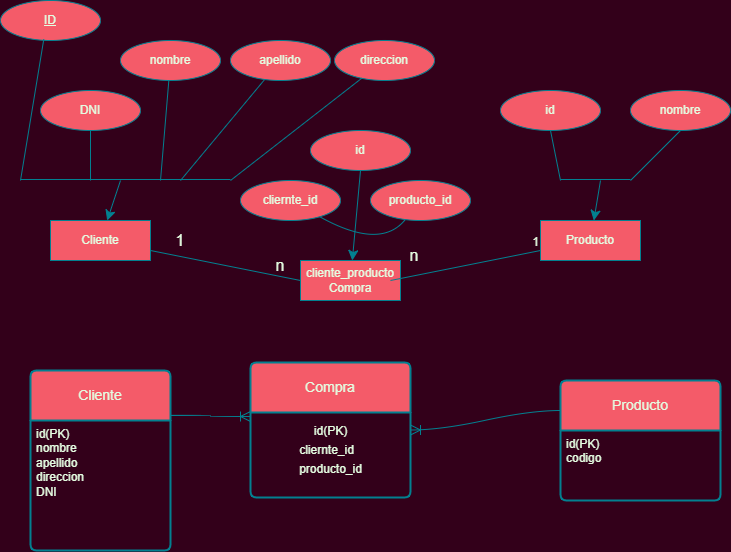

The diagram above was exported from draw.io. Its source (the exported page's mxGraphModel, read from the mxfile embedded in the PNG):
<mxGraphModel dx="967" dy="1908" grid="1" gridSize="10" guides="1" tooltips="1" connect="1" arrows="1" fold="1" page="1" pageScale="1" pageWidth="827" pageHeight="1169" background="#33001A" math="0" shadow="0">
  <root>
    <mxCell id="0" />
    <mxCell id="1" parent="0" />
    <mxCell id="t4OAmNp4k5x8Labf2Eoy-1" value="Cliente" style="swimlane;childLayout=stackLayout;horizontal=1;startSize=50;horizontalStack=0;rounded=1;fontSize=14;fontStyle=0;strokeWidth=2;resizeParent=0;resizeLast=1;shadow=0;dashed=0;align=center;arcSize=4;whiteSpace=wrap;html=1;labelBackgroundColor=none;fillColor=#F45B69;strokeColor=#028090;fontColor=#E4FDE1;" vertex="1" parent="1">
      <mxGeometry x="60" y="-290" width="140" height="180" as="geometry" />
    </mxCell>
    <mxCell id="t4OAmNp4k5x8Labf2Eoy-2" value="id(PK)&lt;br&gt;nombre&lt;div&gt;apellido&lt;/div&gt;&lt;div&gt;direccion&lt;br&gt;&lt;/div&gt;&lt;div&gt;DNI&lt;/div&gt;" style="align=left;strokeColor=none;fillColor=none;spacingLeft=4;fontSize=12;verticalAlign=top;resizable=0;rotatable=0;part=1;html=1;labelBackgroundColor=none;fontColor=#E4FDE1;" vertex="1" parent="t4OAmNp4k5x8Labf2Eoy-1">
      <mxGeometry y="50" width="140" height="130" as="geometry" />
    </mxCell>
    <mxCell id="t4OAmNp4k5x8Labf2Eoy-3" value="Producto" style="swimlane;childLayout=stackLayout;horizontal=1;startSize=50;horizontalStack=0;rounded=1;fontSize=14;fontStyle=0;strokeWidth=2;resizeParent=0;resizeLast=1;shadow=0;dashed=0;align=center;arcSize=4;whiteSpace=wrap;html=1;strokeColor=#028090;labelBackgroundColor=none;fillColor=#F45B69;fontColor=#E4FDE1;" vertex="1" parent="1">
      <mxGeometry x="590" y="-280" width="160" height="120" as="geometry" />
    </mxCell>
    <mxCell id="t4OAmNp4k5x8Labf2Eoy-4" value="id(PK)&lt;div&gt;codigo&lt;/div&gt;" style="align=left;strokeColor=none;fillColor=none;spacingLeft=4;fontSize=12;verticalAlign=top;resizable=0;rotatable=0;part=1;html=1;labelBackgroundColor=none;fontColor=#E4FDE1;" vertex="1" parent="t4OAmNp4k5x8Labf2Eoy-3">
      <mxGeometry y="50" width="160" height="70" as="geometry" />
    </mxCell>
    <mxCell id="t4OAmNp4k5x8Labf2Eoy-10" style="edgeStyle=none;curved=1;rounded=0;orthogonalLoop=1;jettySize=auto;html=1;exitX=0.5;exitY=1;exitDx=0;exitDy=0;fontSize=12;startSize=8;endSize=8;labelBackgroundColor=none;strokeColor=#028090;fontColor=default;" edge="1" parent="1" source="t4OAmNp4k5x8Labf2Eoy-13">
      <mxGeometry relative="1" as="geometry">
        <mxPoint x="140" y="-410" as="targetPoint" />
        <Array as="points">
          <mxPoint x="140" y="-410" />
        </Array>
      </mxGeometry>
    </mxCell>
    <mxCell id="t4OAmNp4k5x8Labf2Eoy-5" value="nombre" style="ellipse;whiteSpace=wrap;html=1;align=center;labelBackgroundColor=none;fillColor=#F45B69;strokeColor=#028090;fontColor=#E4FDE1;" vertex="1" parent="1">
      <mxGeometry x="150" y="-620" width="100" height="40" as="geometry" />
    </mxCell>
    <mxCell id="t4OAmNp4k5x8Labf2Eoy-7" value="direccion" style="ellipse;whiteSpace=wrap;html=1;align=center;labelBackgroundColor=none;fillColor=#F45B69;strokeColor=#028090;fontColor=#E4FDE1;" vertex="1" parent="1">
      <mxGeometry x="364" y="-620" width="100" height="40" as="geometry" />
    </mxCell>
    <mxCell id="t4OAmNp4k5x8Labf2Eoy-8" value="apellido" style="ellipse;whiteSpace=wrap;html=1;align=center;labelBackgroundColor=none;fillColor=#F45B69;strokeColor=#028090;fontColor=#E4FDE1;" vertex="1" parent="1">
      <mxGeometry x="260" y="-620" width="100" height="40" as="geometry" />
    </mxCell>
    <mxCell id="t4OAmNp4k5x8Labf2Eoy-11" style="edgeStyle=none;curved=1;rounded=0;orthogonalLoop=1;jettySize=auto;html=1;exitX=0.5;exitY=1;exitDx=0;exitDy=0;fontSize=12;startSize=8;endSize=8;labelBackgroundColor=none;strokeColor=#028090;fontColor=default;" edge="1" parent="1" source="t4OAmNp4k5x8Labf2Eoy-13" target="t4OAmNp4k5x8Labf2Eoy-13">
      <mxGeometry relative="1" as="geometry" />
    </mxCell>
    <mxCell id="t4OAmNp4k5x8Labf2Eoy-16" value="Producto" style="whiteSpace=wrap;html=1;align=center;labelBackgroundColor=none;fillColor=#F45B69;strokeColor=#028090;fontColor=#E4FDE1;" vertex="1" parent="1">
      <mxGeometry x="570" y="-440" width="100" height="40" as="geometry" />
    </mxCell>
    <mxCell id="t4OAmNp4k5x8Labf2Eoy-13" value="Cliente" style="whiteSpace=wrap;html=1;align=center;labelBackgroundColor=none;fillColor=#F45B69;strokeColor=#028090;fontColor=#E4FDE1;" vertex="1" parent="1">
      <mxGeometry x="80" y="-440" width="100" height="40" as="geometry" />
    </mxCell>
    <mxCell id="t4OAmNp4k5x8Labf2Eoy-20" value="ID" style="ellipse;whiteSpace=wrap;html=1;align=center;fontStyle=4;labelBackgroundColor=none;fillColor=#F45B69;strokeColor=#028090;fontColor=#E4FDE1;" vertex="1" parent="1">
      <mxGeometry x="30" y="-660" width="100" height="40" as="geometry" />
    </mxCell>
    <mxCell id="t4OAmNp4k5x8Labf2Eoy-22" value="DNI" style="ellipse;whiteSpace=wrap;html=1;align=center;labelBackgroundColor=none;fillColor=#F45B69;strokeColor=#028090;fontColor=#E4FDE1;" vertex="1" parent="1">
      <mxGeometry x="70" y="-570" width="100" height="40" as="geometry" />
    </mxCell>
    <mxCell id="t4OAmNp4k5x8Labf2Eoy-23" value="cliente_producto&lt;div&gt;Compra&lt;/div&gt;" style="whiteSpace=wrap;html=1;align=center;labelBackgroundColor=none;fillColor=#F45B69;strokeColor=#028090;fontColor=#E4FDE1;" vertex="1" parent="1">
      <mxGeometry x="330" y="-400" width="100" height="40" as="geometry" />
    </mxCell>
    <mxCell id="t4OAmNp4k5x8Labf2Eoy-24" value="cliernte_id" style="ellipse;whiteSpace=wrap;html=1;align=center;labelBackgroundColor=none;fillColor=#F45B69;strokeColor=#028090;fontColor=#E4FDE1;" vertex="1" parent="1">
      <mxGeometry x="270" y="-480" width="100" height="40" as="geometry" />
    </mxCell>
    <mxCell id="t4OAmNp4k5x8Labf2Eoy-25" value="producto_id" style="ellipse;whiteSpace=wrap;html=1;align=center;labelBackgroundColor=none;fillColor=#F45B69;strokeColor=#028090;fontColor=#E4FDE1;" vertex="1" parent="1">
      <mxGeometry x="400" y="-480" width="100" height="40" as="geometry" />
    </mxCell>
    <mxCell id="t4OAmNp4k5x8Labf2Eoy-28" value="id" style="ellipse;whiteSpace=wrap;html=1;align=center;labelBackgroundColor=none;fillColor=#F45B69;strokeColor=#028090;fontColor=#E4FDE1;" vertex="1" parent="1">
      <mxGeometry x="530" y="-570" width="100" height="40" as="geometry" />
    </mxCell>
    <mxCell id="t4OAmNp4k5x8Labf2Eoy-29" value="nombre" style="ellipse;whiteSpace=wrap;html=1;align=center;labelBackgroundColor=none;fillColor=#F45B69;strokeColor=#028090;fontColor=#E4FDE1;" vertex="1" parent="1">
      <mxGeometry x="660" y="-570" width="100" height="40" as="geometry" />
    </mxCell>
    <mxCell id="t4OAmNp4k5x8Labf2Eoy-32" value="" style="endArrow=none;html=1;rounded=0;fontSize=12;startSize=8;endSize=8;curved=1;entryX=0;entryY=0.5;entryDx=0;entryDy=0;labelBackgroundColor=none;strokeColor=#028090;fontColor=default;" edge="1" parent="1" source="t4OAmNp4k5x8Labf2Eoy-13" target="t4OAmNp4k5x8Labf2Eoy-23">
      <mxGeometry relative="1" as="geometry">
        <mxPoint x="190" y="-390" as="sourcePoint" />
        <mxPoint x="350" y="-390" as="targetPoint" />
      </mxGeometry>
    </mxCell>
    <mxCell id="t4OAmNp4k5x8Labf2Eoy-33" value="" style="endArrow=none;html=1;rounded=0;fontSize=12;startSize=8;endSize=8;curved=1;labelBackgroundColor=none;strokeColor=#028090;fontColor=default;" edge="1" parent="1" target="t4OAmNp4k5x8Labf2Eoy-16">
      <mxGeometry relative="1" as="geometry">
        <mxPoint x="420" y="-380" as="sourcePoint" />
        <mxPoint x="580" y="-380" as="targetPoint" />
      </mxGeometry>
    </mxCell>
    <mxCell id="t4OAmNp4k5x8Labf2Eoy-34" value="1" style="resizable=0;html=1;whiteSpace=wrap;align=right;verticalAlign=bottom;labelBackgroundColor=none;fillColor=#F45B69;strokeColor=#028090;fontColor=#E4FDE1;" connectable="0" vertex="1" parent="t4OAmNp4k5x8Labf2Eoy-33">
      <mxGeometry x="1" relative="1" as="geometry" />
    </mxCell>
    <mxCell id="t4OAmNp4k5x8Labf2Eoy-35" value="n" style="text;html=1;align=center;verticalAlign=middle;whiteSpace=wrap;rounded=0;fontSize=16;labelBackgroundColor=none;fontColor=#E4FDE1;" vertex="1" parent="1">
      <mxGeometry x="414" y="-420" width="60" height="30" as="geometry" />
    </mxCell>
    <mxCell id="t4OAmNp4k5x8Labf2Eoy-37" value="n" style="text;html=1;align=center;verticalAlign=middle;whiteSpace=wrap;rounded=0;fontSize=16;labelBackgroundColor=none;fontColor=#E4FDE1;" vertex="1" parent="1">
      <mxGeometry x="280" y="-410" width="60" height="30" as="geometry" />
    </mxCell>
    <mxCell id="t4OAmNp4k5x8Labf2Eoy-38" value="1" style="text;html=1;align=center;verticalAlign=middle;whiteSpace=wrap;rounded=0;fontSize=16;labelBackgroundColor=none;fontColor=#E4FDE1;" vertex="1" parent="1">
      <mxGeometry x="180" y="-435" width="60" height="30" as="geometry" />
    </mxCell>
    <mxCell id="t4OAmNp4k5x8Labf2Eoy-40" value="Compra" style="swimlane;childLayout=stackLayout;horizontal=1;startSize=50;horizontalStack=0;rounded=1;fontSize=14;fontStyle=0;strokeWidth=2;resizeParent=0;resizeLast=1;shadow=0;dashed=0;align=center;arcSize=4;whiteSpace=wrap;html=1;labelBackgroundColor=none;fillColor=#F45B69;strokeColor=#028090;fontColor=#E4FDE1;" vertex="1" parent="1">
      <mxGeometry x="280" y="-298" width="160" height="135" as="geometry" />
    </mxCell>
    <mxCell id="t4OAmNp4k5x8Labf2Eoy-72" value="&lt;span style=&quot;font-size: 12px; text-align: left;&quot;&gt;id(PK)&lt;/span&gt;&lt;div&gt;&lt;div style=&quot;text-align: left;&quot;&gt;&lt;span style=&quot;font-size: 12px; text-align: center; text-wrap: wrap;&quot;&gt;cliernte_id&lt;/span&gt;&lt;span style=&quot;font-size: 12px;&quot;&gt;&lt;br&gt;&lt;/span&gt;&lt;/div&gt;&lt;div style=&quot;text-align: left;&quot;&gt;&lt;span style=&quot;font-size: 12px; text-align: center; text-wrap: wrap;&quot;&gt;producto_id&lt;/span&gt;&lt;span style=&quot;font-size: 12px; text-align: center; text-wrap: wrap;&quot;&gt;&lt;br&gt;&lt;/span&gt;&lt;/div&gt;&lt;div style=&quot;font-size: 12px; text-align: left;&quot;&gt;&lt;br&gt;&lt;/div&gt;&lt;/div&gt;" style="text;html=1;align=center;verticalAlign=middle;resizable=0;points=[];autosize=1;strokeColor=none;fillColor=none;fontSize=16;labelBackgroundColor=none;fontColor=#E4FDE1;" vertex="1" parent="t4OAmNp4k5x8Labf2Eoy-40">
      <mxGeometry y="50" width="160" height="85" as="geometry" />
    </mxCell>
    <mxCell id="t4OAmNp4k5x8Labf2Eoy-42" value="" style="edgeStyle=entityRelationEdgeStyle;fontSize=12;html=1;endArrow=ERoneToMany;rounded=0;startSize=8;endSize=8;curved=1;exitX=0;exitY=0.25;exitDx=0;exitDy=0;labelBackgroundColor=none;strokeColor=#028090;fontColor=default;" edge="1" parent="1" source="t4OAmNp4k5x8Labf2Eoy-3" target="t4OAmNp4k5x8Labf2Eoy-40">
      <mxGeometry width="100" height="100" relative="1" as="geometry">
        <mxPoint x="430" y="-170" as="sourcePoint" />
        <mxPoint x="570" y="-75" as="targetPoint" />
        <Array as="points">
          <mxPoint x="500" y="-110" />
          <mxPoint x="480" y="-110" />
        </Array>
      </mxGeometry>
    </mxCell>
    <mxCell id="t4OAmNp4k5x8Labf2Eoy-43" value="" style="edgeStyle=entityRelationEdgeStyle;fontSize=12;html=1;endArrow=ERoneToMany;rounded=0;startSize=8;endSize=8;curved=1;exitX=1;exitY=0.25;exitDx=0;exitDy=0;entryX=0;entryY=0.4;entryDx=0;entryDy=0;entryPerimeter=0;labelBackgroundColor=none;strokeColor=#028090;fontColor=default;" edge="1" parent="1" source="t4OAmNp4k5x8Labf2Eoy-1" target="t4OAmNp4k5x8Labf2Eoy-40">
      <mxGeometry width="100" height="100" relative="1" as="geometry">
        <mxPoint x="190" y="-170" as="sourcePoint" />
        <mxPoint x="290" y="-270" as="targetPoint" />
      </mxGeometry>
    </mxCell>
    <mxCell id="t4OAmNp4k5x8Labf2Eoy-45" style="edgeStyle=none;curved=1;rounded=0;orthogonalLoop=1;jettySize=auto;html=1;exitX=0.5;exitY=1;exitDx=0;exitDy=0;fontSize=12;startSize=8;endSize=8;labelBackgroundColor=none;strokeColor=#028090;fontColor=default;" edge="1" parent="1" source="t4OAmNp4k5x8Labf2Eoy-44" target="t4OAmNp4k5x8Labf2Eoy-23">
      <mxGeometry relative="1" as="geometry" />
    </mxCell>
    <mxCell id="t4OAmNp4k5x8Labf2Eoy-44" value="id" style="ellipse;whiteSpace=wrap;html=1;align=center;labelBackgroundColor=none;fillColor=#F45B69;strokeColor=#028090;fontColor=#E4FDE1;" vertex="1" parent="1">
      <mxGeometry x="340" y="-530" width="100" height="40" as="geometry" />
    </mxCell>
    <mxCell id="t4OAmNp4k5x8Labf2Eoy-47" value="" style="endArrow=none;html=1;rounded=0;fontSize=12;startSize=8;endSize=8;curved=1;labelBackgroundColor=none;strokeColor=#028090;fontColor=default;" edge="1" parent="1" source="t4OAmNp4k5x8Labf2Eoy-24" target="t4OAmNp4k5x8Labf2Eoy-25">
      <mxGeometry relative="1" as="geometry">
        <mxPoint x="314" y="-420" as="sourcePoint" />
        <mxPoint x="474" y="-421" as="targetPoint" />
        <Array as="points">
          <mxPoint x="410" y="-410" />
        </Array>
      </mxGeometry>
    </mxCell>
    <mxCell id="t4OAmNp4k5x8Labf2Eoy-52" value="" style="endArrow=none;html=1;rounded=0;fontSize=12;startSize=8;endSize=8;curved=1;exitX=0.5;exitY=1;exitDx=0;exitDy=0;labelBackgroundColor=none;strokeColor=#028090;fontColor=default;" edge="1" parent="1" source="t4OAmNp4k5x8Labf2Eoy-28">
      <mxGeometry width="50" height="50" relative="1" as="geometry">
        <mxPoint x="560" y="-460" as="sourcePoint" />
        <mxPoint x="590" y="-480" as="targetPoint" />
        <Array as="points">
          <mxPoint x="590" y="-480" />
        </Array>
      </mxGeometry>
    </mxCell>
    <mxCell id="t4OAmNp4k5x8Labf2Eoy-53" value="" style="endArrow=none;html=1;rounded=0;fontSize=12;startSize=8;endSize=8;curved=1;labelBackgroundColor=none;strokeColor=#028090;fontColor=default;" edge="1" parent="1">
      <mxGeometry width="50" height="50" relative="1" as="geometry">
        <mxPoint x="660" y="-480" as="sourcePoint" />
        <mxPoint x="710" y="-530" as="targetPoint" />
      </mxGeometry>
    </mxCell>
    <mxCell id="t4OAmNp4k5x8Labf2Eoy-55" value="" style="endArrow=none;html=1;rounded=0;fontSize=12;startSize=8;endSize=8;curved=1;labelBackgroundColor=none;strokeColor=#028090;fontColor=default;" edge="1" parent="1">
      <mxGeometry relative="1" as="geometry">
        <mxPoint x="590" y="-481" as="sourcePoint" />
        <mxPoint x="660" y="-481" as="targetPoint" />
        <Array as="points" />
      </mxGeometry>
    </mxCell>
    <mxCell id="t4OAmNp4k5x8Labf2Eoy-56" value="" style="endArrow=classic;html=1;rounded=0;fontSize=12;startSize=8;endSize=8;curved=1;labelBackgroundColor=none;strokeColor=#028090;fontColor=default;" edge="1" parent="1" target="t4OAmNp4k5x8Labf2Eoy-16">
      <mxGeometry width="50" height="50" relative="1" as="geometry">
        <mxPoint x="630" y="-480" as="sourcePoint" />
        <mxPoint x="540" y="-490" as="targetPoint" />
      </mxGeometry>
    </mxCell>
    <mxCell id="t4OAmNp4k5x8Labf2Eoy-59" value="" style="endArrow=none;html=1;rounded=0;fontSize=12;startSize=8;endSize=8;curved=1;labelBackgroundColor=none;strokeColor=#028090;fontColor=default;" edge="1" parent="1" target="t4OAmNp4k5x8Labf2Eoy-5">
      <mxGeometry relative="1" as="geometry">
        <mxPoint x="190" y="-480" as="sourcePoint" />
        <mxPoint x="240" y="-520" as="targetPoint" />
      </mxGeometry>
    </mxCell>
    <mxCell id="t4OAmNp4k5x8Labf2Eoy-61" value="" style="endArrow=none;html=1;rounded=0;fontSize=12;startSize=8;endSize=8;curved=1;entryX=0.433;entryY=0.967;entryDx=0;entryDy=0;entryPerimeter=0;labelBackgroundColor=none;strokeColor=#028090;fontColor=default;" edge="1" parent="1" target="t4OAmNp4k5x8Labf2Eoy-20">
      <mxGeometry width="50" height="50" relative="1" as="geometry">
        <mxPoint x="50" y="-480" as="sourcePoint" />
        <mxPoint x="70" y="-610" as="targetPoint" />
      </mxGeometry>
    </mxCell>
    <mxCell id="t4OAmNp4k5x8Labf2Eoy-63" value="" style="endArrow=none;html=1;rounded=0;fontSize=12;startSize=8;endSize=8;curved=1;labelBackgroundColor=none;strokeColor=#028090;fontColor=default;" edge="1" parent="1" target="t4OAmNp4k5x8Labf2Eoy-22">
      <mxGeometry width="50" height="50" relative="1" as="geometry">
        <mxPoint x="120" y="-480" as="sourcePoint" />
        <mxPoint x="120" y="-535" as="targetPoint" />
      </mxGeometry>
    </mxCell>
    <mxCell id="t4OAmNp4k5x8Labf2Eoy-64" value="" style="endArrow=none;html=1;rounded=0;fontSize=12;startSize=8;endSize=8;curved=1;labelBackgroundColor=none;strokeColor=#028090;fontColor=default;" edge="1" parent="1" target="t4OAmNp4k5x8Labf2Eoy-8">
      <mxGeometry relative="1" as="geometry">
        <mxPoint x="210" y="-480" as="sourcePoint" />
        <mxPoint x="320" y="-540" as="targetPoint" />
        <Array as="points">
          <mxPoint x="210" y="-480" />
        </Array>
      </mxGeometry>
    </mxCell>
    <mxCell id="t4OAmNp4k5x8Labf2Eoy-65" value="" style="endArrow=none;html=1;rounded=0;fontSize=12;startSize=8;endSize=8;curved=1;labelBackgroundColor=none;strokeColor=#028090;fontColor=default;" edge="1" parent="1" target="t4OAmNp4k5x8Labf2Eoy-7">
      <mxGeometry relative="1" as="geometry">
        <mxPoint x="260" y="-480" as="sourcePoint" />
        <mxPoint x="364" y="-540" as="targetPoint" />
      </mxGeometry>
    </mxCell>
    <mxCell id="t4OAmNp4k5x8Labf2Eoy-66" value="" style="endArrow=none;html=1;rounded=0;fontSize=12;startSize=8;endSize=8;curved=1;labelBackgroundColor=none;strokeColor=#028090;fontColor=default;" edge="1" parent="1">
      <mxGeometry relative="1" as="geometry">
        <mxPoint x="50" y="-481" as="sourcePoint" />
        <mxPoint x="260" y="-481" as="targetPoint" />
      </mxGeometry>
    </mxCell>
    <mxCell id="t4OAmNp4k5x8Labf2Eoy-69" value="" style="endArrow=classic;html=1;rounded=0;fontSize=12;startSize=8;endSize=8;curved=1;labelBackgroundColor=none;strokeColor=#028090;fontColor=default;" edge="1" parent="1" target="t4OAmNp4k5x8Labf2Eoy-13">
      <mxGeometry width="50" height="50" relative="1" as="geometry">
        <mxPoint x="150" y="-480" as="sourcePoint" />
        <mxPoint x="240" y="-380" as="targetPoint" />
      </mxGeometry>
    </mxCell>
  </root>
</mxGraphModel>